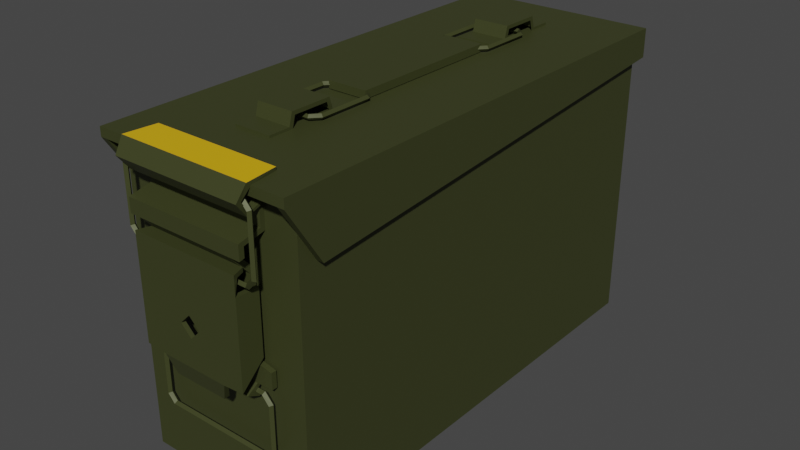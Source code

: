 # Source: ammo_can.blend  (saved by Blender 3.3.6; exported with 4.5.12 LTS)
import bpy
from mathutils import Matrix  # noqa: F401  (used for matrix-valued properties, if any)

bpy.ops.wm.read_factory_settings(use_empty=True)
scene = bpy.context.scene
scene.name = 'Scene'

# ---- collections
col_collection = bpy.data.collections.new('Collection'); scene.collection.children.link(col_collection)

# ---- materials (node trees are filled in below, after node groups)
mat_green = bpy.data.materials.new('green')
mat_green.use_transparent_shadow = False
mat_yellow = bpy.data.materials.new('yellow')
mat_yellow.alpha_threshold = 0.0
mat_yellow.use_transparent_shadow = False
mat_yellow.line_color = (0.0, 0.0, 0.0, 1.0)

# ---- material node trees
mat_green.use_nodes = True; mat_green.node_tree.nodes.clear()
_N = mat_green.node_tree.nodes; _L = mat_green.node_tree.links
n0 = _N.new('ShaderNodeBsdfPrincipled'); n0.name = 'Principled BSDF'; n0.location = (10, 300)
n0.distribution = 'GGX'
n0.subsurface_method = 'BURLEY'
n0.inputs[0].default_value = (0.05895, 0.06681, 0.02069, 1.0)
n0.inputs[1].default_value = 0.3088
n0.inputs[2].default_value = 0.5221
n0.inputs[3].default_value = 1.45
n0.inputs[13].default_value = 0.5441
n0.inputs[27].default_value = (0.0, 0.0, 0.0, 1.0)
n0.inputs[28].default_value = 1.0
n1 = _N.new('ShaderNodeOutputMaterial'); n1.name = 'Material Output'; n1.location = (300, 300)
_L.new(n0.outputs[0], n1.inputs[0])
n1.is_active_output = True
mat_yellow.use_nodes = True; mat_yellow.node_tree.nodes.clear()
_N = mat_yellow.node_tree.nodes; _L = mat_yellow.node_tree.links
n0 = _N.new('ShaderNodeOutputMaterial'); n0.name = 'Material Output'; n0.location = (300, 300)
n1 = _N.new('ShaderNodeBsdfPrincipled'); n1.name = 'Principled BSDF'; n1.location = (10, 300)
n1.distribution = 'GGX'
n1.subsurface_method = 'BURLEY'
n1.inputs[0].default_value = (0.8, 0.4634, 0.001999, 1.0)
n1.inputs[2].default_value = 0.1691
n1.inputs[3].default_value = 1.45
n1.inputs[13].default_value = 0.6691
n1.inputs[27].default_value = (0.0, 0.0, 0.0, 1.0)
n1.inputs[28].default_value = 1.0
_L.new(n1.outputs[0], n0.inputs[0])
n0.is_active_output = True

# ---- world
world_world = bpy.data.worlds.new('World'); scene.world = world_world
world_world.use_nodes = True; world_world.node_tree.nodes.clear()
_N = world_world.node_tree.nodes; _L = world_world.node_tree.links
n0 = _N.new('ShaderNodeOutputWorld'); n0.name = 'World Output'; n0.location = (300, 300)
n1 = _N.new('ShaderNodeBackground'); n1.name = 'Background'; n1.location = (10, 300)
n1.inputs[0].default_value = (0.05088, 0.05088, 0.05088, 1.0)
_L.new(n1.outputs[0], n0.inputs[0])
n0.is_active_output = True
world_world.color = (0.05088, 0.05088, 0.05088)
world_world.use_sun_shadow = False
world_world.sun_shadow_jitter_overblur = 0.0

# ---- meshes
me_cube_003 = bpy.data.meshes.new('Cube.003')
me_cube_003.from_pydata([(-0.0614, -0.1669, -0.1002), (-0.05777, -0.1633, 0.1002), (-0.0614, 0.1436, -0.1002), (-0.05777, 0.14, 0.1002), (0.0614, -0.1669, -0.1002), (0.05777, -0.1633, 0.1002), (0.0614, 0.1436, -0.1002), (0.05777, 0.14, 0.1002), (-0.03253, -0.1716, 0.0513), (0.03253, -0.1716, 0.0513), (-0.04312, -0.1716, -0.002401), (0.04312, -0.1716, -0.002401), (-0.03253, -0.1845, 0.06576), (0.03253, -0.1845, 0.06576), (0.03253, -0.1716, -9.473e-05), (-0.03253, -0.1716, -9.473e-05), (-0.04312, -0.1716, -0.01275), (0.04312, -0.1716, -0.01275), (0.03243, -0.1716, -0.01303), (-0.03243, -0.1716, -0.01303), (0.03243, -0.1789, -0.01742), (-0.03243, -0.1789, -0.01742), (0.03243, -0.1709, -0.02141), (-0.03243, -0.1709, -0.02141), (8.572e-10, -0.1716, 0.007776), (0.01782, -0.1716, 0.0256), (8.572e-10, -0.1716, 0.04343), (-0.04018, -0.1845, 0.06576), (-0.01782, -0.1716, 0.0256), (0.04018, -0.1845, 0.06576), (-0.04018, -0.1845, 0.07521), (0.04018, -0.1845, 0.07521), (-0.04018, -0.1699, 0.07825), (0.04018, -0.1699, 0.07825), (-0.04018, -0.1699, 0.0933), (0.04018, -0.1699, 0.0933), (-0.03752, -0.1715, -0.05913), (-0.03686, -0.1698, -0.05754), (-0.0362, -0.1715, -0.05594), (-0.03686, -0.1733, -0.05754), (-0.04311, -0.1715, -0.05291), (-0.04151, -0.1698, -0.05225), (-0.03992, -0.1715, -0.05159), (-0.04151, -0.1733, -0.05225), (-0.04151, -0.1733, -0.02273), (-0.03992, -0.1715, -0.02339), (-0.04151, -0.1698, -0.02273), (-0.04311, -0.1715, -0.02207), (-0.03686, -0.1733, -0.01745), (-0.0362, -0.1715, -0.01904), (-0.03686, -0.1698, -0.01745), (-0.03752, -0.1715, -0.01585), (0.03752, -0.1715, -0.05913), (0.03686, -0.1698, -0.05754), (0.0362, -0.1715, -0.05594), (0.03686, -0.1733, -0.05754), (0.04311, -0.1715, -0.05291), (0.04151, -0.1698, -0.05225), (0.03992, -0.1715, -0.05159), (0.04151, -0.1733, -0.05225), (0.04151, -0.1733, -0.02273), (0.03992, -0.1715, -0.02339), (0.04151, -0.1698, -0.02273), (0.04311, -0.1715, -0.02207), (0.03686, -0.1733, -0.01745), (0.0362, -0.1715, -0.01904), (0.03686, -0.1698, -0.01745), (0.03752, -0.1715, -0.01585), (0.03253, -0.1682, 0.0532), (-0.03253, -0.1682, 0.0532), (-0.03253, -0.1682, -9.473e-05), (-0.04312, -0.1682, -0.01275), (8.572e-10, -0.1682, 0.007776), (0.01782, -0.1682, 0.0256), (-0.04312, -0.1682, -0.002401), (-0.04018, -0.1811, 0.07282), (-0.03253, -0.1811, 0.06655), (0.03253, -0.1811, 0.06655), (0.04312, -0.1682, -0.002401), (0.03253, -0.1682, -9.473e-05), (8.572e-10, -0.1682, 0.04343), (-0.01782, -0.1682, 0.0256), (-0.03243, -0.168, -0.01359), (0.04312, -0.1682, -0.01275), (0.03243, -0.168, -0.01359), (0.03243, -0.1738, -0.01728), (-0.03243, -0.1738, -0.01728), (0.03243, -0.1687, -0.01984), (-0.03243, -0.1687, -0.01984), (0.04018, -0.1811, 0.06655), (-0.04018, -0.1811, 0.06655), (0.04018, -0.1811, 0.07282), (0.04018, -0.1665, 0.07585), (-0.04018, -0.1665, 0.07585), (0.04018, -0.1665, 0.0933), (-0.04018, -0.1665, 0.0933), (-0.0614, 0.0257, 0.01948), (-0.0614, 0.0257, 0.03963), (-0.0614, 0.06647, 0.01948), (-0.0614, 0.06647, 0.03963), (-0.0614, -0.03434, 0.01948), (-0.0614, -0.03434, 0.03963), (-0.0614, 0.01483, 0.01948), (-0.0614, 0.01483, 0.03963), (-0.0614, -0.05095, 0.01948), (-0.0614, -0.05095, 0.03963), (-0.0614, -0.06619, 0.01948), (-0.0614, -0.06453, 0.03963), (-0.0614, -0.1086, 0.01948), (-0.0614, -0.1086, 0.03963), (-0.0614, 0.01835, -0.009643), (-0.0614, -0.06785, 0.03963), (-0.0614, 0.01835, 0.0105), (-0.0614, 0.0675, -0.009643), (-0.0614, 0.0675, 0.0105), (-0.0614, -0.004979, -0.008579), (-0.0614, -0.01384, 0.000279), (-0.0614, 0.00388, 0.000279), (-0.0614, -0.004979, 0.009137), (-0.0614, -0.1083, -0.009643), (-0.0614, -0.1083, 0.0105), (-0.0614, -0.02758, -0.009643), (-0.0614, -0.02758, 0.0105), (-0.0614, 0.04321, -0.03723), (-0.0614, 0.04321, -0.01708), (-0.0614, 0.06612, -0.03723), (-0.0614, 0.06612, -0.01708), (-0.0614, -0.03713, -0.03723), (-0.0614, -0.03713, -0.01708), (-0.0614, 0.02896, -0.03723), (-0.0614, 0.02896, -0.01708), (-0.0614, -0.1069, -0.03723), (-0.0614, -0.1069, -0.01708), (-0.0614, -0.05356, -0.03723), (-0.0614, -0.05356, -0.01708), (-0.0614, 0.06254, -0.0833), (-0.0614, 0.06254, -0.06876), (-0.0614, -0.09783, -0.0833), (-0.0614, -0.09783, -0.06876), (-0.0614, -0.1669, 0.1002), (-0.0614, 0.1436, 0.1002), (0.0614, 0.1436, 0.1002), (0.0614, -0.1669, 0.1002), (-0.05777, -0.1633, -0.09612), (-0.05777, 0.14, -0.09612), (0.05777, 0.14, -0.09612), (0.05777, -0.1633, -0.09612)], [], [(101, 102, 100), (140, 6, 2), (141, 4, 6), (142, 0, 4), (6, 0, 2), (7, 146, 5), (10, 16, 15), (12, 30, 27), (15, 16, 14), (14, 19, 18), (14, 17, 11), (21, 18, 19), (23, 20, 21), (26, 25, 9), (25, 24, 14), (28, 26, 8), (24, 28, 15), (26, 9, 8), (25, 14, 9), (28, 8, 15), (24, 15, 14), (33, 30, 31), (31, 13, 29), (35, 32, 33), (9, 12, 8), (30, 13, 31), (40, 37, 36), (41, 38, 37), (38, 43, 39), (39, 40, 36), (48, 47, 44), (49, 46, 50), (50, 47, 51), (49, 44, 45), (45, 43, 42), (45, 41, 46), (47, 43, 44), (46, 40, 47), (53, 56, 52), (54, 57, 53), (54, 59, 58), (55, 56, 59), (64, 63, 67), (62, 65, 66), (63, 66, 67), (65, 60, 64), (61, 59, 60), (57, 61, 62), (59, 63, 60), (56, 62, 63), (54, 39, 55), (55, 36, 52), (53, 38, 54), (52, 37, 53), (67, 48, 64), (65, 48, 49), (66, 51, 67), (65, 50, 66), (76, 90, 75), (84, 86, 82), (85, 88, 86), (75, 92, 91), (91, 89, 77), (76, 68, 69), (77, 75, 91), (32, 75, 30), (18, 85, 84), (35, 95, 34), (9, 77, 13), (19, 86, 21), (33, 94, 35), (8, 76, 69), (23, 87, 22), (32, 95, 93), (14, 78, 79), (22, 85, 20), (28, 80, 26), (13, 89, 29), (23, 86, 88), (12, 90, 76), (26, 73, 25), (19, 71, 82), (9, 79, 68), (10, 71, 16), (29, 91, 31), (8, 70, 15), (17, 78, 11), (27, 75, 90), (24, 81, 28), (18, 83, 17), (25, 72, 24), (33, 91, 92), (15, 74, 10), (97, 98, 96), (104, 107, 105), (108, 111, 106), (106, 111, 107), (104, 101, 100), (112, 113, 110), (116, 117, 115), (120, 121, 119), (124, 125, 123), (128, 129, 127), (132, 133, 131), (127, 134, 128), (121, 134, 119), (128, 121, 130), (134, 132, 119), (115, 121, 116), (117, 110, 115), (115, 110, 130), (113, 124, 110), (110, 124, 130), (123, 130, 124), (121, 122, 116), (116, 122, 118), (110, 117, 112), (117, 118, 112), (96, 114, 112), (102, 118, 100), (118, 122, 100), (100, 122, 104), (106, 122, 120), (106, 120, 108), (112, 102, 96), (96, 103, 97), (140, 113, 114), (113, 2, 126), (126, 2, 125), (114, 98, 140), (98, 99, 140), (137, 135, 0), (138, 0, 131), (135, 2, 0), (138, 133, 127), (139, 140, 101), (140, 99, 97), (97, 103, 140), (103, 101, 140), (135, 136, 2), (136, 125, 2), (105, 107, 139), (107, 111, 139), (139, 101, 105), (135, 138, 136), (139, 111, 109), (131, 133, 138), (138, 137, 0), (131, 0, 132), (136, 138, 127), (136, 129, 123), (0, 139, 119), (125, 136, 123), (132, 0, 119), (139, 120, 119), (139, 108, 120), (139, 109, 108), (136, 127, 129), (3, 139, 1), (7, 140, 3), (5, 141, 7), (1, 142, 5), (144, 146, 145), (1, 144, 3), (5, 143, 1), (3, 145, 7), (115, 130, 121), (101, 103, 102), (140, 141, 6), (141, 142, 4), (142, 139, 0), (6, 4, 0), (7, 145, 146), (18, 17, 14), (14, 16, 19), (21, 20, 18), (23, 22, 20), (33, 32, 30), (35, 34, 32), (9, 13, 12), (30, 12, 13), (40, 41, 37), (41, 42, 38), (38, 42, 43), (39, 43, 40), (48, 51, 47), (49, 45, 46), (50, 46, 47), (49, 48, 44), (45, 44, 43), (45, 42, 41), (47, 40, 43), (46, 41, 40), (53, 57, 56), (54, 58, 57), (54, 55, 59), (55, 52, 56), (64, 60, 63), (62, 61, 65), (63, 62, 66), (65, 61, 60), (61, 58, 59), (57, 58, 61), (59, 56, 63), (56, 57, 62), (54, 38, 39), (55, 39, 36), (53, 37, 38), (52, 36, 37), (67, 51, 48), (65, 64, 48), (66, 50, 51), (65, 49, 50), (84, 85, 86), (85, 87, 88), (75, 93, 92), (76, 77, 68), (77, 76, 75), (32, 93, 75), (18, 20, 85), (35, 94, 95), (9, 68, 77), (19, 82, 86), (33, 92, 94), (8, 12, 76), (23, 88, 87), (32, 34, 95), (14, 11, 78), (22, 87, 85), (28, 81, 80), (13, 77, 89), (23, 21, 86), (12, 27, 90), (26, 80, 73), (19, 16, 71), (9, 14, 79), (10, 74, 71), (29, 89, 91), (8, 69, 70), (17, 83, 78), (27, 30, 75), (24, 72, 81), (18, 84, 83), (25, 73, 72), (33, 31, 91), (15, 70, 74), (97, 99, 98), (104, 106, 107), (108, 109, 111), (104, 105, 101), (112, 114, 113), (116, 118, 117), (120, 122, 121), (124, 126, 125), (128, 130, 129), (132, 134, 133), (127, 133, 134), (121, 128, 134), (113, 126, 124), (123, 129, 130), (96, 98, 114), (102, 112, 118), (106, 104, 122), (96, 102, 103), (140, 2, 113), (135, 137, 138), (3, 140, 139), (7, 141, 140), (5, 142, 141), (1, 139, 142), (144, 143, 146), (1, 143, 144), (5, 146, 143), (3, 144, 145)])
me_cube_003.polygons.foreach_set('material_index', [1, 0, 0, 0, 0, 0, 0, 0, 0, 0, 0, 0, 0, 0, 0, 0, 0, 0, 0, 0, 0, 0, 0, 0, 0, 0, 0, 0, 0, 0, 0, 0, 0, 0, 0, 0, 0, 0, 0, 0, 0, 0, 0, 0, 0, 0, 0, 0, 0, 0, 0, 0, 0, 0, 0, 0, 0, 0, 0, 0, 0, 0, 0, 0, 0, 0, 0, 0, 0, 0, 0, 0, 0, 0, 0, 0, 0, 0, 0, 0, 0, 0, 0, 0, 0, 0, 0, 0, 0, 0, 0, 0, 0, 1, 1, 1, 0, 0, 1, 1, 1, 1, 1, 1, 0, 0, 0, 0, 0, 0, 0, 0, 0, 0, 0, 0, 0, 0, 0, 0, 0, 0, 0, 0, 0, 0, 0, 0, 0, 0, 0, 0, 0, 0, 0, 0, 0, 0, 0, 0, 0, 0, 0, 0, 1, 0, 0, 0, 0, 0, 0, 0, 0, 0, 0, 0, 0, 0, 0, 0, 0, 0, 0, 0, 0, 0, 0, 1, 0, 0, 0, 0, 0, 0, 0, 0, 0, 0, 0, 0, 0, 0, 0, 0, 0, 0, 0, 0, 0, 0, 0, 0, 0, 0, 0, 0, 0, 0, 0, 0, 0, 0, 0, 0, 0, 0, 0, 0, 0, 0, 0, 0, 0, 0, 0, 0, 0, 0, 0, 0, 0, 0, 0, 0, 0, 0, 0, 0, 0, 0, 0, 0, 0, 0, 0, 0, 0, 0, 0, 0, 0, 0, 0, 0, 0, 0, 1, 1, 1, 0, 1, 1, 1, 1, 1, 1, 0, 0, 0, 0, 0, 0, 0, 0, 0, 1, 0, 0, 0, 0, 0, 0, 0, 0])
_uv = me_cube_003.uv_layers.new(name='UVMap')
_uv.uv.foreach_set('vector', [0.625, 0.0, 0.375, 0.25, 0.375, 0.0, 0.625, 0.25, 0.375, 0.5, 0.375, 0.25, 0.625, 0.5, 0.375, 0.75, 0.375, 0.5, 0.625, 0.75, 0.375, 1.0, 0.375, 0.75, 0.375, 0.5, 0.125, 0.75, 0.125, 0.5, 0.6324, 0.5029, 0.6324, 0.7471, 0.6324, 0.7471, 0.875, 0.75, 0.875, 0.75, 0.875, 0.75, 0.875, 0.75, 0.875, 0.75, 0.875, 0.75, 0.875, 0.75, 0.875, 0.75, 0.625, 0.75, 0.625, 0.75, 0.7917, 0.75, 0.7083, 0.75, 0.625, 0.75, 0.625, 0.75, 0.625, 0.75, 0.7917, 0.75, 0.7083, 0.75, 0.7917, 0.75, 0.7917, 0.75, 0.7083, 0.75, 0.7917, 0.75, 0.8486, 0.75, 0.6514, 0.75, 0.625, 0.75, 0.6514, 0.75, 0.6514, 0.75, 0.625, 0.75, 0.8486, 0.75, 0.8486, 0.75, 0.875, 0.75, 0.6514, 0.75, 0.8486, 0.75, 0.875, 0.75, 0.8486, 0.75, 0.625, 0.75, 0.875, 0.75, 0.6514, 0.75, 0.625, 0.75, 0.625, 0.75, 0.8486, 0.75, 0.875, 0.75, 0.875, 0.75, 0.6514, 0.75, 0.875, 0.75, 0.625, 0.75, 0.625, 0.75, 0.875, 0.75, 0.625, 0.75, 0.625, 0.75, 0.625, 0.75, 0.625, 0.75, 0.625, 0.75, 0.875, 0.75, 0.625, 0.75, 0.625, 0.75, 0.875, 0.75, 0.875, 0.75, 0.875, 0.75, 0.625, 0.75, 0.625, 0.75, 0.875, 0.5, 0.75, 0.75, 0.75, 0.5, 0.875, 0.75, 0.75, 1.0, 0.75, 0.75, 0.75, 0.0, 0.875, 0.25, 0.75, 0.25, 0.75, 0.25, 0.875, 0.5, 0.75, 0.5, 0.75, 0.25, 0.875, 0.5, 0.875, 0.25, 0.75, 1.0, 0.875, 0.75, 0.75, 0.75, 0.75, 0.75, 0.875, 0.5, 0.75, 0.5, 0.75, 0.0, 0.875, 0.25, 0.875, 0.0, 0.875, 0.0, 0.875, 0.25, 0.875, 0.0, 0.875, 1.0, 0.875, 0.75, 0.875, 0.75, 0.875, 0.5, 0.875, 0.25, 0.875, 0.25, 0.875, 0.75, 0.875, 0.5, 0.875, 0.5, 0.75, 0.75, 0.875, 0.5, 0.75, 0.5, 0.75, 1.0, 0.875, 0.75, 0.75, 0.75, 0.75, 0.0, 0.875, 0.25, 0.875, 0.0, 0.75, 0.25, 0.875, 0.5, 0.875, 0.25, 0.75, 0.25, 0.875, 0.5, 0.75, 0.5, 0.875, 0.75, 0.75, 1.0, 0.75, 0.75, 0.875, 0.5, 0.75, 0.75, 0.75, 0.5, 0.75, 0.0, 0.875, 0.25, 0.75, 0.25, 0.875, 0.0, 0.875, 0.25, 0.875, 0.25, 0.875, 0.75, 0.875, 1.0, 0.875, 0.75, 0.875, 0.25, 0.875, 0.5, 0.875, 0.25, 0.875, 0.5, 0.875, 0.75, 0.875, 0.5, 0.75, 0.0, 0.75, 0.25, 0.75, 0.25, 0.75, 0.25, 0.75, 0.5, 0.75, 0.5, 0.75, 0.75, 0.75, 1.0, 0.75, 1.0, 0.75, 0.5, 0.75, 0.75, 0.75, 0.75, 0.75, 0.5, 0.75, 0.25, 0.75, 0.25, 0.75, 0.0, 0.75, 0.25, 0.75, 0.0, 0.75, 0.75, 0.75, 0.5, 0.75, 0.5, 0.75, 1.0, 0.75, 0.75, 0.75, 0.75, 0.875, 0.75, 0.875, 0.75, 0.875, 0.75, 0.7083, 0.75, 0.7917, 0.75, 0.7917, 0.75, 0.7083, 0.75, 0.7917, 0.75, 0.7917, 0.75, 0.875, 0.75, 0.625, 0.75, 0.625, 0.75, 0.625, 0.75, 0.625, 0.75, 0.625, 0.75, 0.875, 0.75, 0.625, 0.75, 0.875, 0.75, 0.625, 0.75, 0.875, 0.75, 0.625, 0.75, 0.875, 0.75, 0.875, 0.75, 0.875, 0.75, 0.7083, 0.75, 0.7083, 0.75, 0.7083, 0.75, 0.625, 0.75, 0.875, 0.75, 0.875, 0.75, 0.625, 0.75, 0.625, 0.75, 0.625, 0.75, 0.7917, 0.75, 0.7917, 0.75, 0.7917, 0.75, 0.625, 0.75, 0.625, 0.75, 0.625, 0.75, 0.875, 0.75, 0.875, 0.75, 0.875, 0.75, 0.7917, 0.75, 0.7083, 0.75, 0.7083, 0.75, 0.875, 0.75, 0.875, 0.75, 0.875, 0.75, 0.625, 0.75, 0.625, 0.75, 0.625, 0.75, 0.7083, 0.75, 0.7083, 0.75, 0.7083, 0.75, 0.8486, 0.75, 0.8486, 0.75, 0.8486, 0.75, 0.625, 0.75, 0.625, 0.75, 0.625, 0.75, 0.7917, 0.75, 0.7917, 0.75, 0.7917, 0.75, 0.875, 0.75, 0.875, 0.75, 0.875, 0.75, 0.8486, 0.75, 0.6514, 0.75, 0.6514, 0.75, 0.7917, 0.75, 0.875, 0.75, 0.7917, 0.75, 0.625, 0.75, 0.625, 0.75, 0.625, 0.75, 0.875, 0.75, 0.875, 0.75, 0.875, 0.75, 0.625, 0.75, 0.625, 0.75, 0.625, 0.75, 0.875, 0.75, 0.875, 0.75, 0.875, 0.75, 0.625, 0.75, 0.625, 0.75, 0.625, 0.75, 0.875, 0.75, 0.875, 0.75, 0.875, 0.75, 0.6514, 0.75, 0.8486, 0.75, 0.8486, 0.75, 0.7083, 0.75, 0.625, 0.75, 0.625, 0.75, 0.6514, 0.75, 0.6514, 0.75, 0.6514, 0.75, 0.625, 0.75, 0.625, 0.75, 0.625, 0.75, 0.875, 0.75, 0.875, 0.75, 0.875, 0.75, 0.625, 0.0, 0.375, 0.25, 0.375, 0.0, 0.0, 0.0, 0.0, 0.0, 0.0, 0.0, 0.375, 0.0, 0.625, 0.25, 0.375, 0.25, 0.375, 0.25, 0.625, 0.25, 0.0, 0.0, 0.0, 0.0, 0.625, 0.0, 0.375, 0.0, 0.625, 0.0, 0.375, 0.25, 0.375, 0.0, 0.625, 0.0, 0.375, 0.25, 0.375, 0.0, 0.625, 0.0, 0.375, 0.25, 0.375, 0.0, 0.625, 0.0, 0.375, 0.25, 0.375, 0.0, 0.625, 0.0, 0.375, 0.25, 0.375, 0.0, 0.625, 0.0, 0.375, 0.25, 0.375, 0.0, 0.375, 0.0, 0.625, 0.25, 0.625, 0.0, 0.375, 0.25, 0.625, 0.25, 0.375, 0.0, 0.625, 0.0, 0.375, 0.25, 0.625, 0.25, 0.625, 0.25, 0.625, 0.0, 0.375, 0.0, 0.375, 0.0, 0.375, 0.25, 0.625, 0.0, 0.375, 0.25, 0.0, 0.0, 0.375, 0.0, 0.375, 0.0, 0.0, 0.0, 0.625, 0.25, 0.375, 0.25, 0.625, 0.0, 0.375, 0.0, 0.375, 0.0, 0.625, 0.0, 0.625, 0.25, 0.375, 0.0, 0.625, 0.25, 0.625, 0.0, 0.375, 0.25, 0.625, 0.25, 0.625, 0.0, 0.625, 0.0, 0.625, 0.25, 0.625, 0.25, 0.0, 0.0, 0.375, 0.25, 0.625, 0.0, 0.375, 0.25, 0.625, 0.25, 0.625, 0.0, 0.375, 0.0, 0.625, 0.25, 0.625, 0.0, 0.375, 0.25, 0.625, 0.25, 0.375, 0.0, 0.625, 0.25, 0.625, 0.25, 0.375, 0.0, 0.375, 0.0, 0.625, 0.25, 0.0, 0.0, 0.0, 0.0, 0.625, 0.25, 0.625, 0.0, 0.0, 0.0, 0.625, 0.0, 0.375, 0.0, 0.625, 0.0, 0.375, 0.25, 0.375, 0.0, 0.375, 0.0, 0.625, 0.25, 0.625, 0.0, 0.625, 0.25, 0.375, 0.25, 0.625, 0.25, 0.375, 0.25, 0.375, 0.25, 0.625, 0.25, 0.625, 0.25, 0.375, 0.25, 0.375, 0.25, 0.625, 0.25, 0.375, 0.25, 0.625, 0.25, 0.375, 0.25, 0.625, 0.25, 0.625, 0.25, 0.0, 0.0, 0.0, 0.0, 0.0, 0.0, 0.0, 0.0, 0.0, 0.0, 0.0, 0.0, 0.0, 0.0, 0.0, 0.0, 0.0, 0.0, 0.0, 0.0, 0.0, 0.0, 0.0, 0.0, 0.875, 0.75, 0.625, 0.25, 0.625, 0.0, 0.625, 0.25, 0.625, 0.25, 0.625, 0.0, 0.625, 0.0, 0.625, 0.25, 0.625, 0.25, 0.625, 0.25, 0.625, 0.0, 0.625, 0.25, 0.0, 0.0, 0.0, 0.0, 0.0, 0.0, 0.0, 0.0, 0.0, 0.0, 0.0, 0.0, 0.0, 0.0, 0.0, 0.0, 0.875, 0.75, 0.0, 0.0, 0.625, 0.25, 0.875, 0.75, 0.875, 0.75, 0.625, 0.0, 0.0, 0.0, 0.375, 0.0, 0.625, 0.25, 0.625, 0.0, 0.875, 0.75, 0.625, 0.25, 0.625, 0.0, 0.0, 0.0, 0.0, 0.0, 0.0, 0.0, 0.0, 0.0, 0.0, 0.0, 0.0, 0.0, 0.0, 0.0, 0.0, 0.0, 0.0, 0.0, 0.0, 0.0, 0.0, 0.0, 0.0, 0.0, 0.0, 0.0, 0.0, 0.0, 0.0, 0.0, 0.0, 0.0, 0.0, 0.0, 0.0, 0.0, 0.0, 0.0, 0.0, 0.0, 0.0, 0.0, 0.0, 0.0, 0.0, 0.0, 0.0, 0.0, 0.0, 0.0, 0.0, 0.0, 0.0, 0.0, 0.0, 0.0, 0.0, 0.0, 0.0, 0.0, 0.0, 0.0, 0.0, 0.0, 0.0, 0.0, 0.0, 0.0, 0.0, 0.0, 0.0, 0.0, 0.8676, 0.5029, 0.875, 0.75, 0.8676, 0.7471, 0.6324, 0.5029, 0.875, 0.5, 0.8676, 0.5029, 0.6324, 0.7471, 0.625, 0.5, 0.6324, 0.5029, 0.8676, 0.7471, 0.625, 0.75, 0.6324, 0.7471, 0.8676, 0.5029, 0.6324, 0.7471, 0.6324, 0.5029, 0.8676, 0.7471, 0.8676, 0.5029, 0.8676, 0.5029, 0.6324, 0.7471, 0.8676, 0.7471, 0.8676, 0.7471, 0.8676, 0.5029, 0.6324, 0.5029, 0.6324, 0.5029, 0.375, 0.0, 0.625, 0.25, 0.375, 0.25, 0.625, 0.0, 0.625, 0.25, 0.375, 0.25, 0.625, 0.25, 0.625, 0.5, 0.375, 0.5, 0.625, 0.5, 0.625, 0.75, 0.375, 0.75, 0.625, 0.75, 0.625, 1.0, 0.375, 1.0, 0.375, 0.5, 0.375, 0.75, 0.125, 0.75, 0.6324, 0.5029, 0.6324, 0.5029, 0.6324, 0.7471, 0.7083, 0.75, 0.625, 0.75, 0.625, 0.75, 0.625, 0.75, 0.875, 0.75, 0.7917, 0.75, 0.7917, 0.75, 0.7083, 0.75, 0.7083, 0.75, 0.7917, 0.75, 0.7083, 0.75, 0.7083, 0.75, 0.625, 0.75, 0.875, 0.75, 0.875, 0.75, 0.625, 0.75, 0.875, 0.75, 0.875, 0.75, 0.625, 0.75, 0.625, 0.75, 0.875, 0.75, 0.875, 0.75, 0.875, 0.75, 0.625, 0.75, 0.875, 0.5, 0.875, 0.75, 0.75, 0.75, 0.875, 0.75, 0.875, 1.0, 0.75, 1.0, 0.75, 0.0, 0.875, 0.0, 0.875, 0.25, 0.75, 0.25, 0.875, 0.25, 0.875, 0.5, 0.75, 0.25, 0.75, 0.5, 0.875, 0.5, 0.75, 1.0, 0.875, 1.0, 0.875, 0.75, 0.75, 0.75, 0.875, 0.75, 0.875, 0.5, 0.75, 0.0, 0.75, 0.25, 0.875, 0.25, 0.875, 0.0, 0.875, 0.25, 0.875, 0.25, 0.875, 1.0, 0.875, 1.0, 0.875, 0.75, 0.875, 0.5, 0.875, 0.5, 0.875, 0.25, 0.875, 0.75, 0.875, 0.75, 0.875, 0.5, 0.75, 0.75, 0.875, 0.75, 0.875, 0.5, 0.75, 1.0, 0.875, 1.0, 0.875, 0.75, 0.75, 0.0, 0.75, 0.25, 0.875, 0.25, 0.75, 0.25, 0.75, 0.5, 0.875, 0.5, 0.75, 0.25, 0.875, 0.25, 0.875, 0.5, 0.875, 0.75, 0.875, 1.0, 0.75, 1.0, 0.875, 0.5, 0.875, 0.75, 0.75, 0.75, 0.75, 0.0, 0.875, 0.0, 0.875, 0.25, 0.875, 0.0, 0.875, 0.0, 0.875, 0.25, 0.875, 0.75, 0.875, 1.0, 0.875, 1.0, 0.875, 0.25, 0.875, 0.5, 0.875, 0.5, 0.875, 0.5, 0.875, 0.75, 0.875, 0.75, 0.75, 0.0, 0.75, 0.0, 0.75, 0.25, 0.75, 0.25, 0.75, 0.25, 0.75, 0.5, 0.75, 0.75, 0.75, 0.75, 0.75, 1.0, 0.75, 0.5, 0.75, 0.5, 0.75, 0.75, 0.75, 0.5, 0.75, 0.5, 0.75, 0.25, 0.75, 0.0, 0.75, 0.25, 0.75, 0.25, 0.75, 0.75, 0.75, 0.75, 0.75, 0.5, 0.75, 1.0, 0.75, 1.0, 0.75, 0.75, 0.7083, 0.75, 0.7083, 0.75, 0.7917, 0.75, 0.7083, 0.75, 0.7083, 0.75, 0.7917, 0.75, 0.875, 0.75, 0.875, 0.75, 0.625, 0.75, 0.875, 0.75, 0.625, 0.75, 0.625, 0.75, 0.625, 0.75, 0.875, 0.75, 0.875, 0.75, 0.875, 0.75, 0.875, 0.75, 0.875, 0.75, 0.7083, 0.75, 0.7083, 0.75, 0.7083, 0.75, 0.625, 0.75, 0.625, 0.75, 0.875, 0.75, 0.625, 0.75, 0.625, 0.75, 0.625, 0.75, 0.7917, 0.75, 0.7917, 0.75, 0.7917, 0.75, 0.625, 0.75, 0.625, 0.75, 0.625, 0.75, 0.875, 0.75, 0.875, 0.75, 0.875, 0.75, 0.7917, 0.75, 0.7917, 0.75, 0.7083, 0.75, 0.875, 0.75, 0.875, 0.75, 0.875, 0.75, 0.625, 0.75, 0.625, 0.75, 0.625, 0.75, 0.7083, 0.75, 0.7083, 0.75, 0.7083, 0.75, 0.8486, 0.75, 0.8486, 0.75, 0.8486, 0.75, 0.625, 0.75, 0.625, 0.75, 0.625, 0.75, 0.7917, 0.75, 0.7917, 0.75, 0.7917, 0.75, 0.875, 0.75, 0.875, 0.75, 0.875, 0.75, 0.8486, 0.75, 0.8486, 0.75, 0.6514, 0.75, 0.7917, 0.75, 0.875, 0.75, 0.875, 0.75, 0.625, 0.75, 0.625, 0.75, 0.625, 0.75, 0.875, 0.75, 0.875, 0.75, 0.875, 0.75, 0.625, 0.75, 0.625, 0.75, 0.625, 0.75, 0.875, 0.75, 0.875, 0.75, 0.875, 0.75, 0.625, 0.75, 0.625, 0.75, 0.625, 0.75, 0.875, 0.75, 0.875, 0.75, 0.875, 0.75, 0.6514, 0.75, 0.6514, 0.75, 0.8486, 0.75, 0.7083, 0.75, 0.7083, 0.75, 0.625, 0.75, 0.6514, 0.75, 0.6514, 0.75, 0.6514, 0.75, 0.625, 0.75, 0.625, 0.75, 0.625, 0.75, 0.875, 0.75, 0.875, 0.75, 0.875, 0.75, 0.625, 0.0, 0.625, 0.25, 0.375, 0.25, 0.0, 0.0, 0.0, 0.0, 0.0, 0.0, 0.375, 0.0, 0.625, 0.0, 0.625, 0.25, 0.0, 0.0, 0.0, 0.0, 0.625, 0.0, 0.625, 0.0, 0.625, 0.25, 0.375, 0.25, 0.625, 0.0, 0.625, 0.25, 0.375, 0.25, 0.625, 0.0, 0.625, 0.25, 0.375, 0.25, 0.625, 0.0, 0.625, 0.25, 0.375, 0.25, 0.625, 0.0, 0.625, 0.25, 0.375, 0.25, 0.625, 0.0, 0.625, 0.25, 0.375, 0.25, 0.375, 0.0, 0.375, 0.25, 0.625, 0.25, 0.375, 0.25, 0.625, 0.0, 0.625, 0.25, 0.375, 0.25, 0.625, 0.25, 0.625, 0.0, 0.375, 0.0, 0.375, 0.25, 0.625, 0.25, 0.375, 0.0, 0.375, 0.25, 0.625, 0.25, 0.375, 0.25, 0.625, 0.0, 0.625, 0.25, 0.0, 0.0, 0.0, 0.0, 0.625, 0.25, 0.375, 0.0, 0.375, 0.25, 0.625, 0.25, 0.625, 0.25, 0.375, 0.25, 0.375, 0.25, 0.375, 0.0, 0.375, 0.25, 0.625, 0.25, 0.8676, 0.5029, 0.875, 0.5, 0.875, 0.75, 0.6324, 0.5029, 0.625, 0.5, 0.875, 0.5, 0.6324, 0.7471, 0.625, 0.75, 0.625, 0.5, 0.8676, 0.7471, 0.875, 0.75, 0.625, 0.75, 0.8676, 0.5029, 0.8676, 0.7471, 0.6324, 0.7471, 0.8676, 0.7471, 0.8676, 0.7471, 0.8676, 0.5029, 0.6324, 0.7471, 0.6324, 0.7471, 0.8676, 0.7471, 0.8676, 0.5029, 0.8676, 0.5029, 0.6324, 0.5029])
me_cube_003.materials.append(mat_green)
me_cube_003.materials.append(mat_yellow)
me_cube_003.use_remesh_fix_poles = True
me_cube_003.use_remesh_preserve_attributes = False
me_cube_003.update()
me_cube_001 = bpy.data.meshes.new('Cube.001')
me_cube_001.from_pydata([(-0.06605, -0.1786, 0.1048), (-0.06605, 0.1488, 0.1048), (0.06605, -0.1786, 0.1048), (0.06605, 0.1488, 0.1048), (-0.06605, -0.1786, 0.09887), (-0.06605, 0.1488, 0.08535), (0.06605, 0.1488, 0.08535), (0.06605, -0.1786, 0.09887), (0.01223, -0.0746, 0.1064), (0.01223, -0.1349, 0.1064), (-0.01223, -0.0746, 0.1064), (-0.01223, -0.1349, 0.1064), (0.01223, -0.08875, 0.1064), (0.01223, -0.09093, 0.1143), (0.01223, -0.1186, 0.1143), (0.01223, -0.1208, 0.1064), (-0.01223, -0.1208, 0.1064), (-0.01223, -0.1186, 0.1143), (-0.01223, -0.09093, 0.1143), (-0.01223, -0.08875, 0.1064), (0.01223, -0.1186, 0.104), (0.01223, -0.1349, 0.104), (-0.01223, -0.1349, 0.104), (-0.01223, -0.09092, 0.104), (-0.01223, -0.0746, 0.104), (0.01223, -0.0746, 0.104), (0.01223, -0.09092, 0.104), (0.01223, -0.093, 0.1119), (0.01223, -0.1165, 0.1119), (-0.01223, -0.1186, 0.104), (-0.01223, -0.1165, 0.1119), (-0.01223, -0.093, 0.1119), (0.01223, 0.1138, 0.1064), (0.01223, 0.05351, 0.1064), (-0.01223, 0.1138, 0.1064), (-0.01223, 0.05351, 0.1064), (0.01223, 0.09969, 0.1064), (0.01223, 0.09752, 0.1143), (0.01223, 0.06984, 0.1143), (0.01223, 0.06766, 0.1064), (-0.01223, 0.06766, 0.1064), (-0.01223, 0.06984, 0.1143), (-0.01223, 0.09752, 0.1143), (-0.01223, 0.09969, 0.1064), (0.01223, 0.06983, 0.104), (0.01223, 0.05351, 0.104), (-0.01223, 0.05351, 0.104), (-0.01223, 0.09753, 0.104), (-0.01223, 0.1138, 0.104), (0.01223, 0.1138, 0.104), (0.01223, 0.09753, 0.104), (0.01223, 0.09545, 0.1119), (0.01223, 0.07191, 0.1119), (-0.01223, 0.06983, 0.104), (-0.01223, 0.07191, 0.1119), (-0.01223, 0.09545, 0.1119), (-0.01259, -0.05974, 0.1075), (-0.01196, -0.06126, 0.1092), (-0.01133, -0.06278, 0.1075), (-0.01196, -0.06126, 0.1059), (-0.01791, -0.06566, 0.1075), (-0.01639, -0.06629, 0.1092), (-0.01487, -0.06692, 0.1075), (-0.01639, -0.06629, 0.1059), (-0.01639, -0.1016, 0.1059), (-0.01487, -0.101, 0.1075), (-0.01639, -0.1016, 0.1092), (-0.01791, -0.1022, 0.1075), (-0.01196, -0.1066, 0.1059), (-0.01133, -0.1051, 0.1075), (-0.01196, -0.1066, 0.1092), (-0.01259, -0.1081, 0.1075), (0.01259, -0.05974, 0.1075), (0.01196, -0.06126, 0.1092), (0.01133, -0.06278, 0.1075), (0.01196, -0.06126, 0.1059), (0.01791, -0.06566, 0.1075), (0.01639, -0.06629, 0.1092), (0.01487, -0.06692, 0.1075), (0.01639, -0.06629, 0.1059), (0.01639, -0.1016, 0.1059), (0.01487, -0.101, 0.1075), (0.01639, -0.1016, 0.1092), (0.01791, -0.1022, 0.1075), (0.01196, -0.1066, 0.1059), (0.01133, -0.1051, 0.1075), (0.01196, -0.1066, 0.1092), (0.01259, -0.1081, 0.1075), (-0.01259, 0.08521, 0.1075), (-0.01196, 0.08369, 0.1092), (-0.01133, 0.08217, 0.1075), (-0.01196, 0.08369, 0.1059), (-0.01791, 0.07929, 0.1075), (-0.01639, 0.07866, 0.1092), (-0.01487, 0.07803, 0.1075), (-0.01639, 0.07866, 0.1059), (-0.01639, 0.04335, 0.1059), (-0.01487, 0.04398, 0.1075), (-0.01639, 0.04335, 0.1092), (-0.01791, 0.04272, 0.1075), (-0.01196, 0.03832, 0.1059), (-0.01133, 0.03984, 0.1075), (-0.01196, 0.03832, 0.1092), (-0.01259, 0.03681, 0.1075), (0.01259, 0.08521, 0.1075), (0.01196, 0.08369, 0.1092), (0.01133, 0.08217, 0.1075), (0.01196, 0.08369, 0.1059), (0.01791, 0.07929, 0.1075), (0.01639, 0.07866, 0.1092), (0.01487, 0.07803, 0.1075), (0.01639, 0.07866, 0.1059), (0.01639, 0.04335, 0.1059), (0.01487, 0.04398, 0.1075), (0.01639, 0.04335, 0.1092), (0.01791, 0.04272, 0.1075), (0.01196, 0.03832, 0.1059), (0.01133, 0.03984, 0.1075), (0.01196, 0.03832, 0.1092), (0.01259, 0.03681, 0.1075), (0.01338, 0.04129, 0.1053), (0.01338, -0.06426, 0.1053), (-0.01338, -0.06426, 0.1053), (-0.01338, 0.04129, 0.1053), (0.01338, 0.04129, 0.1102), (0.01338, -0.06426, 0.1102), (-0.01338, -0.06426, 0.1102), (-0.01338, 0.04129, 0.1102), (-0.04481, -0.181, 0.1068), (0.04481, -0.181, 0.1068), (-0.04232, -0.1795, 0.088), (0.04232, -0.1795, 0.088), (-0.04234, -0.1598, 0.1068), (0.04234, -0.1598, 0.1068), (0.04481, -0.1782, 0.1045), (-0.04481, -0.1782, 0.1045), (0.04232, -0.1783, 0.08998), (-0.04232, -0.1783, 0.08998), (0.04234, -0.1598, 0.1044), (-0.04234, -0.1598, 0.1044), (0.04357, -0.1871, 0.09755), (-0.04357, -0.1871, 0.09755), (0.04357, -0.1838, 0.09774), (-0.04357, -0.1838, 0.09774), (-0.06605, -0.1546, 0.06166), (0.06605, -0.1546, 0.06166), (-0.06147, -0.1786, 0.09887), (-0.06147, 0.146, 0.08513), (0.06147, 0.146, 0.08513), (0.06147, -0.1786, 0.09887), (-0.06147, -0.1546, 0.06166), (0.06147, -0.1546, 0.06166), (-0.04232, -0.1707, 0.09101), (0.04232, -0.1707, 0.09101), (-0.04232, -0.1695, 0.1007), (0.04232, -0.1695, 0.1007), (-0.04232, -0.1666, 0.1007), (0.04232, -0.1666, 0.1007), (-0.04232, -0.1666, 0.1027), (0.04232, -0.1666, 0.1027), (-0.04232, -0.1708, 0.1027), (0.04232, -0.1708, 0.1027), (-0.04232, -0.1725, 0.09201), (0.04232, -0.1725, 0.09201), (-0.06147, 0.146, 0.1019), (0.06147, 0.146, 0.1019), (-0.06147, -0.1756, 0.1019), (0.06147, -0.1756, 0.1019)], [], [(1, 2, 3), (145, 6, 3), (144, 4, 0), (146, 0, 4), (12, 10, 19), (9, 16, 11), (15, 17, 16), (17, 13, 18), (13, 19, 18), (42, 36, 43), (41, 37, 42), (39, 41, 40), (33, 40, 35), (36, 34, 43), (16, 30, 29), (14, 27, 13), (8, 24, 10), (17, 31, 30), (15, 21, 20), (15, 28, 14), (12, 25, 8), (19, 31, 18), (11, 21, 9), (16, 22, 11), (12, 27, 26), (19, 24, 23), (40, 54, 53), (38, 51, 37), (32, 48, 34), (41, 55, 54), (39, 45, 44), (39, 52, 38), (36, 49, 32), (43, 55, 42), (35, 45, 33), (40, 46, 35), (36, 51, 50), (43, 48, 47), (60, 57, 56), (61, 58, 57), (58, 63, 59), (59, 60, 56), (68, 67, 64), (69, 66, 70), (70, 67, 71), (69, 64, 65), (65, 63, 62), (65, 61, 66), (67, 63, 64), (67, 61, 60), (73, 76, 72), (74, 77, 73), (74, 79, 78), (75, 76, 79), (84, 83, 87), (82, 85, 86), (83, 86, 87), (85, 80, 84), (81, 79, 80), (77, 81, 82), (79, 83, 80), (83, 77, 82), (75, 58, 59), (75, 56, 72), (73, 58, 74), (73, 56, 57), (84, 71, 68), (84, 69, 85), (86, 71, 87), (86, 69, 70), (92, 89, 88), (93, 90, 89), (90, 95, 91), (91, 92, 88), (100, 99, 96), (101, 98, 102), (102, 99, 103), (101, 96, 97), (97, 95, 94), (97, 93, 98), (99, 95, 96), (98, 92, 99), (105, 108, 104), (106, 109, 105), (106, 111, 110), (107, 108, 111), (116, 115, 119), (114, 117, 118), (115, 118, 119), (117, 112, 116), (113, 111, 112), (109, 113, 114), (111, 115, 112), (115, 109, 114), (107, 90, 91), (107, 88, 104), (105, 90, 106), (105, 88, 89), (116, 103, 100), (116, 101, 117), (118, 103, 119), (118, 101, 102), (122, 120, 121), (126, 124, 127), (120, 125, 121), (123, 124, 120), (122, 127, 123), (121, 126, 122), (130, 140, 141), (133, 128, 129), (133, 134, 138), (128, 143, 141), (130, 153, 131), (132, 135, 128), (133, 139, 132), (131, 142, 140), (129, 142, 134), (130, 143, 137), (141, 129, 128), (7, 151, 145), (4, 150, 146), (144, 147, 150), (145, 148, 6), (2, 149, 7), (0, 149, 2), (6, 147, 5), (6, 1, 3), (152, 155, 153), (154, 157, 155), (156, 159, 157), (158, 161, 159), (160, 163, 161), (154, 158, 156), (162, 154, 152), (159, 155, 157), (155, 163, 153), (137, 152, 130), (136, 153, 163), (162, 136, 163), (142, 137, 143), (143, 134, 142), (138, 135, 139), (1, 0, 2), (3, 2, 145), (2, 7, 145), (0, 1, 144), (1, 5, 144), (12, 8, 10), (9, 15, 16), (15, 14, 17), (17, 14, 13), (13, 12, 19), (42, 37, 36), (41, 38, 37), (39, 38, 41), (33, 39, 40), (36, 32, 34), (16, 17, 30), (14, 28, 27), (8, 25, 24), (17, 18, 31), (15, 9, 21), (15, 20, 28), (12, 26, 25), (19, 23, 31), (11, 22, 21), (16, 29, 22), (12, 13, 27), (19, 10, 24), (40, 41, 54), (38, 52, 51), (32, 49, 48), (41, 42, 55), (39, 33, 45), (39, 44, 52), (36, 50, 49), (43, 47, 55), (35, 46, 45), (40, 53, 46), (36, 37, 51), (43, 34, 48), (60, 61, 57), (61, 62, 58), (58, 62, 63), (59, 63, 60), (68, 71, 67), (69, 65, 66), (70, 66, 67), (69, 68, 64), (65, 64, 63), (65, 62, 61), (67, 60, 63), (67, 66, 61), (73, 77, 76), (74, 78, 77), (74, 75, 79), (75, 72, 76), (84, 80, 83), (82, 81, 85), (83, 82, 86), (85, 81, 80), (81, 78, 79), (77, 78, 81), (79, 76, 83), (83, 76, 77), (75, 74, 58), (75, 59, 56), (73, 57, 58), (73, 72, 56), (84, 87, 71), (84, 68, 69), (86, 70, 71), (86, 85, 69), (92, 93, 89), (93, 94, 90), (90, 94, 95), (91, 95, 92), (100, 103, 99), (101, 97, 98), (102, 98, 99), (101, 100, 96), (97, 96, 95), (97, 94, 93), (99, 92, 95), (98, 93, 92), (105, 109, 108), (106, 110, 109), (106, 107, 111), (107, 104, 108), (116, 112, 115), (114, 113, 117), (115, 114, 118), (117, 113, 112), (113, 110, 111), (109, 110, 113), (111, 108, 115), (115, 108, 109), (107, 106, 90), (107, 91, 88), (105, 89, 90), (105, 104, 88), (116, 119, 103), (116, 100, 101), (118, 102, 103), (118, 117, 101), (122, 123, 120), (126, 125, 124), (120, 124, 125), (123, 127, 124), (122, 126, 127), (121, 125, 126), (130, 131, 140), (133, 132, 128), (133, 129, 134), (128, 135, 143), (130, 152, 153), (132, 139, 135), (133, 138, 139), (131, 136, 142), (129, 140, 142), (130, 141, 143), (141, 140, 129), (7, 149, 151), (4, 144, 150), (144, 5, 147), (145, 151, 148), (0, 146, 149), (6, 148, 147), (6, 5, 1), (152, 154, 155), (154, 156, 157), (156, 158, 159), (158, 160, 161), (160, 162, 163), (154, 160, 158), (162, 160, 154), (159, 161, 155), (155, 161, 163), (137, 162, 152), (136, 131, 153), (162, 137, 136), (142, 136, 137), (143, 135, 134), (138, 134, 135), (148, 164, 147), (165, 166, 164), (146, 167, 149), (167, 165, 149), (165, 151, 149), (164, 150, 147), (166, 146, 164), (148, 165, 164), (165, 167, 166), (146, 166, 167), (165, 148, 151), (164, 146, 150)])
me_cube_001.polygons.foreach_set('material_index', [0, 0, 0, 0, 0, 0, 0, 0, 0, 0, 0, 0, 0, 0, 0, 0, 0, 0, 0, 0, 0, 0, 0, 0, 0, 0, 0, 0, 0, 0, 0, 0, 0, 0, 0, 0, 0, 0, 0, 0, 0, 0, 0, 0, 0, 0, 0, 0, 0, 0, 0, 0, 0, 0, 0, 0, 0, 0, 0, 0, 0, 0, 0, 0, 0, 0, 0, 0, 0, 0, 0, 0, 0, 0, 0, 0, 0, 0, 0, 0, 0, 0, 0, 0, 0, 0, 0, 0, 0, 0, 0, 0, 0, 0, 0, 0, 0, 0, 0, 0, 0, 0, 0, 0, 0, 0, 0, 0, 0, 1, 0, 0, 0, 0, 0, 0, 0, 0, 0, 0, 0, 0, 0, 0, 0, 0, 0, 0, 0, 0, 0, 0, 0, 0, 0, 0, 0, 0, 0, 0, 0, 0, 0, 0, 0, 0, 0, 0, 0, 0, 0, 0, 0, 0, 0, 0, 0, 0, 0, 0, 0, 0, 0, 0, 0, 0, 0, 0, 0, 0, 0, 0, 0, 0, 0, 0, 0, 0, 0, 0, 0, 0, 0, 0, 0, 0, 0, 0, 0, 0, 0, 0, 0, 0, 0, 0, 0, 0, 0, 0, 0, 0, 0, 0, 0, 0, 0, 0, 0, 0, 0, 0, 0, 0, 0, 0, 0, 0, 0, 0, 0, 0, 0, 0, 0, 0, 0, 0, 0, 0, 0, 0, 0, 0, 0, 0, 0, 0, 0, 0, 0, 0, 0, 0, 0, 0, 0, 0, 0, 0, 0, 0, 1, 0, 0, 0, 0, 0, 0, 0, 0, 0, 0, 0, 0, 0, 0, 0, 0, 0, 0, 0, 0, 0, 0, 0, 0, 0, 0, 0, 0, 0, 0, 0, 0, 0, 0, 0, 0, 0, 0, 0, 0, 0, 0, 0])
_uv = me_cube_001.uv_layers.new(name='UVMap')
_uv.uv.foreach_set('vector', [0.875, 0.5, 0.625, 0.75, 0.625, 0.5, 0.625, 0.7316, 0.625, 0.5, 0.625, 0.5, 0.875, 0.7316, 0.875, 0.75, 0.875, 0.75, 0.875, 0.75, 0.875, 0.75, 0.875, 0.75, 0.875, 0.7, 0.625, 0.75, 0.625, 0.7, 0.875, 0.5, 0.625, 0.55, 0.625, 0.5, 0.875, 0.55, 0.625, 0.6, 0.625, 0.55, 0.625, 0.6, 0.875, 0.65, 0.625, 0.65, 0.875, 0.65, 0.625, 0.7, 0.625, 0.65, 0.625, 0.65, 0.875, 0.7, 0.625, 0.7, 0.625, 0.6, 0.875, 0.65, 0.625, 0.65, 0.875, 0.55, 0.625, 0.6, 0.625, 0.55, 0.875, 0.5, 0.625, 0.55, 0.625, 0.5, 0.875, 0.7, 0.625, 0.75, 0.625, 0.7, 0.625, 0.55, 0.625, 0.6, 0.625, 0.55, 0.875, 0.6, 0.875, 0.65, 0.875, 0.65, 0.875, 0.75, 0.625, 0.75, 0.625, 0.75, 0.625, 0.6, 0.625, 0.65, 0.625, 0.6, 0.875, 0.55, 0.875, 0.5, 0.875, 0.55, 0.875, 0.55, 0.875, 0.6, 0.875, 0.6, 0.875, 0.7, 0.875, 0.75, 0.875, 0.75, 0.625, 0.7, 0.625, 0.65, 0.625, 0.65, 0.625, 0.5, 0.875, 0.5, 0.875, 0.5, 0.625, 0.55, 0.625, 0.5, 0.625, 0.5, 0.875, 0.7, 0.875, 0.65, 0.875, 0.7, 0.625, 0.7, 0.625, 0.75, 0.625, 0.7, 0.625, 0.55, 0.625, 0.6, 0.625, 0.55, 0.875, 0.6, 0.875, 0.65, 0.875, 0.65, 0.875, 0.75, 0.625, 0.75, 0.625, 0.75, 0.625, 0.6, 0.625, 0.65, 0.625, 0.6, 0.875, 0.55, 0.875, 0.5, 0.875, 0.55, 0.875, 0.55, 0.875, 0.6, 0.875, 0.6, 0.875, 0.7, 0.875, 0.75, 0.875, 0.75, 0.625, 0.7, 0.625, 0.65, 0.625, 0.65, 0.625, 0.5, 0.875, 0.5, 0.875, 0.5, 0.625, 0.55, 0.625, 0.5, 0.625, 0.5, 0.875, 0.7, 0.875, 0.65, 0.875, 0.7, 0.625, 0.7, 0.625, 0.75, 0.625, 0.7, 0.875, 0.5, 0.75, 0.75, 0.75, 0.5, 0.875, 0.75, 0.75, 1.0, 0.75, 0.75, 0.75, 0.0, 0.875, 0.25, 0.75, 0.25, 0.75, 0.25, 0.875, 0.5, 0.75, 0.5, 0.75, 0.25, 0.875, 0.5, 0.875, 0.25, 0.75, 1.0, 0.875, 0.75, 0.75, 0.75, 0.75, 0.75, 0.875, 0.5, 0.75, 0.5, 0.75, 0.0, 0.875, 0.25, 0.875, 0.0, 0.875, 0.0, 0.875, 0.25, 0.875, 0.0, 0.875, 1.0, 0.875, 0.75, 0.875, 0.75, 0.875, 0.5, 0.875, 0.25, 0.875, 0.25, 0.875, 0.5, 0.875, 0.75, 0.875, 0.5, 0.75, 0.75, 0.875, 0.5, 0.75, 0.5, 0.75, 1.0, 0.875, 0.75, 0.75, 0.75, 0.75, 0.0, 0.875, 0.25, 0.875, 0.0, 0.75, 0.25, 0.875, 0.5, 0.875, 0.25, 0.75, 0.25, 0.875, 0.5, 0.75, 0.5, 0.875, 0.75, 0.75, 1.0, 0.75, 0.75, 0.875, 0.5, 0.75, 0.75, 0.75, 0.5, 0.75, 0.0, 0.875, 0.25, 0.75, 0.25, 0.875, 0.0, 0.875, 0.25, 0.875, 0.25, 0.875, 0.75, 0.875, 1.0, 0.875, 0.75, 0.875, 0.25, 0.875, 0.5, 0.875, 0.25, 0.875, 0.5, 0.875, 0.75, 0.875, 0.75, 0.75, 0.25, 0.75, 0.0, 0.75, 0.25, 0.75, 0.25, 0.75, 0.5, 0.75, 0.5, 0.75, 0.75, 0.75, 1.0, 0.75, 1.0, 0.75, 0.75, 0.75, 0.5, 0.75, 0.75, 0.75, 0.25, 0.75, 0.5, 0.75, 0.25, 0.75, 0.25, 0.75, 0.0, 0.75, 0.0, 0.75, 0.75, 0.75, 0.5, 0.75, 0.5, 0.75, 0.75, 0.75, 1.0, 0.75, 0.75, 0.875, 0.5, 0.75, 0.75, 0.75, 0.5, 0.875, 0.75, 0.75, 1.0, 0.75, 0.75, 0.75, 0.0, 0.875, 0.25, 0.75, 0.25, 0.75, 0.25, 0.875, 0.5, 0.75, 0.5, 0.75, 0.25, 0.875, 0.5, 0.875, 0.25, 0.75, 1.0, 0.875, 0.75, 0.75, 0.75, 0.75, 0.75, 0.875, 0.5, 0.75, 0.5, 0.75, 0.0, 0.875, 0.25, 0.875, 0.0, 0.875, 0.0, 0.875, 0.25, 0.875, 0.0, 0.875, 1.0, 0.875, 0.75, 0.875, 0.75, 0.875, 0.5, 0.875, 0.25, 0.875, 0.25, 0.875, 0.75, 0.875, 0.5, 0.875, 0.5, 0.75, 0.75, 0.875, 0.5, 0.75, 0.5, 0.75, 1.0, 0.875, 0.75, 0.75, 0.75, 0.75, 0.0, 0.875, 0.25, 0.875, 0.0, 0.75, 0.25, 0.875, 0.5, 0.875, 0.25, 0.75, 0.25, 0.875, 0.5, 0.75, 0.5, 0.875, 0.75, 0.75, 1.0, 0.75, 0.75, 0.875, 0.5, 0.75, 0.75, 0.75, 0.5, 0.75, 0.0, 0.875, 0.25, 0.75, 0.25, 0.875, 0.0, 0.875, 0.25, 0.875, 0.25, 0.875, 0.75, 0.875, 1.0, 0.875, 0.75, 0.875, 0.25, 0.875, 0.5, 0.875, 0.25, 0.875, 0.5, 0.875, 0.75, 0.875, 0.75, 0.75, 0.25, 0.75, 0.0, 0.75, 0.25, 0.75, 0.25, 0.75, 0.5, 0.75, 0.5, 0.75, 0.75, 0.75, 1.0, 0.75, 1.0, 0.75, 0.75, 0.75, 0.5, 0.75, 0.75, 0.75, 0.25, 0.75, 0.5, 0.75, 0.25, 0.75, 0.25, 0.75, 0.0, 0.75, 0.0, 0.75, 0.75, 0.75, 0.5, 0.75, 0.5, 0.75, 0.75, 0.75, 1.0, 0.75, 0.75, 0.625, 0.6, 0.875, 0.65, 0.875, 0.6, 0.625, 0.6, 0.875, 0.65, 0.625, 0.65, 0.875, 0.65, 0.875, 0.6, 0.875, 0.6, 0.625, 0.65, 0.875, 0.65, 0.875, 0.65, 0.625, 0.6, 0.625, 0.65, 0.625, 0.65, 0.875, 0.6, 0.625, 0.6, 0.625, 0.6, 0.875, 0.75, 0.625, 0.75, 0.875, 0.75, 0.625, 0.75, 0.875, 0.75, 0.625, 0.75, 0.625, 0.75, 0.625, 0.75, 0.625, 0.75, 0.875, 0.75, 0.875, 0.75, 0.875, 0.75, 0.875, 0.75, 0.625, 0.75, 0.625, 0.75, 0.875, 0.75, 0.875, 0.75, 0.875, 0.75, 0.625, 0.75, 0.875, 0.75, 0.875, 0.75, 0.625, 0.75, 0.625, 0.75, 0.625, 0.75, 0.625, 0.75, 0.625, 0.75, 0.625, 0.75, 0.875, 0.75, 0.875, 0.75, 0.875, 0.75, 0.875, 0.75, 0.625, 0.75, 0.875, 0.75, 0.625, 0.75, 0.625, 0.7316, 0.625, 0.7316, 0.875, 0.75, 0.875, 0.7316, 0.875, 0.75, 0.875, 0.7316, 0.875, 0.5022, 0.875, 0.7316, 0.625, 0.7316, 0.625, 0.5022, 0.625, 0.5, 0.625, 0.75, 0.625, 0.75, 0.625, 0.75, 0.875, 0.75, 0.625, 0.75, 0.625, 0.75, 0.625, 0.5, 0.875, 0.5022, 0.875, 0.5, 0.625, 0.5, 0.875, 0.5, 0.625, 0.5, 0.875, 0.75, 0.625, 0.75, 0.625, 0.75, 0.875, 0.75, 0.625, 0.75, 0.625, 0.75, 0.875, 0.75, 0.625, 0.75, 0.625, 0.75, 0.875, 0.75, 0.625, 0.75, 0.625, 0.75, 0.875, 0.75, 0.625, 0.75, 0.625, 0.75, 0.875, 0.75, 0.875, 0.75, 0.875, 0.75, 0.875, 0.75, 0.875, 0.75, 0.875, 0.75, 0.625, 0.75, 0.625, 0.75, 0.625, 0.75, 0.625, 0.75, 0.625, 0.75, 0.625, 0.75, 0.875, 0.75, 0.875, 0.75, 0.875, 0.75, 0.625, 0.75, 0.625, 0.75, 0.625, 0.75, 0.875, 0.75, 0.625, 0.75, 0.625, 0.75, 0.625, 0.75, 0.875, 0.75, 0.875, 0.75, 0.875, 0.75, 0.625, 0.75, 0.625, 0.75, 0.625, 0.75, 0.875, 0.75, 0.875, 0.75, 0.875, 0.5, 0.875, 0.75, 0.625, 0.75, 0.625, 0.5, 0.625, 0.75, 0.625, 0.7316, 0.625, 0.75, 0.625, 0.75, 0.625, 0.7316, 0.875, 0.75, 0.875, 0.5, 0.875, 0.7316, 0.875, 0.5, 0.875, 0.5, 0.875, 0.7316, 0.875, 0.7, 0.875, 0.75, 0.625, 0.75, 0.875, 0.5, 0.875, 0.55, 0.625, 0.55, 0.875, 0.55, 0.875, 0.6, 0.625, 0.6, 0.625, 0.6, 0.875, 0.6, 0.875, 0.65, 0.875, 0.65, 0.875, 0.7, 0.625, 0.7, 0.625, 0.65, 0.875, 0.65, 0.875, 0.7, 0.625, 0.6, 0.875, 0.6, 0.875, 0.65, 0.875, 0.55, 0.875, 0.6, 0.625, 0.6, 0.875, 0.5, 0.875, 0.55, 0.625, 0.55, 0.875, 0.7, 0.875, 0.75, 0.625, 0.75, 0.625, 0.55, 0.625, 0.6, 0.625, 0.6, 0.875, 0.6, 0.875, 0.6, 0.875, 0.65, 0.875, 0.75, 0.875, 0.75, 0.625, 0.75, 0.625, 0.6, 0.625, 0.65, 0.625, 0.65, 0.875, 0.55, 0.875, 0.5, 0.875, 0.5, 0.875, 0.55, 0.875, 0.55, 0.875, 0.6, 0.875, 0.7, 0.875, 0.7, 0.875, 0.75, 0.625, 0.7, 0.625, 0.7, 0.625, 0.65, 0.625, 0.5, 0.625, 0.5, 0.875, 0.5, 0.625, 0.55, 0.625, 0.55, 0.625, 0.5, 0.875, 0.7, 0.875, 0.65, 0.875, 0.65, 0.625, 0.7, 0.625, 0.75, 0.625, 0.75, 0.625, 0.55, 0.625, 0.6, 0.625, 0.6, 0.875, 0.6, 0.875, 0.6, 0.875, 0.65, 0.875, 0.75, 0.875, 0.75, 0.625, 0.75, 0.625, 0.6, 0.625, 0.65, 0.625, 0.65, 0.875, 0.55, 0.875, 0.5, 0.875, 0.5, 0.875, 0.55, 0.875, 0.55, 0.875, 0.6, 0.875, 0.7, 0.875, 0.7, 0.875, 0.75, 0.625, 0.7, 0.625, 0.7, 0.625, 0.65, 0.625, 0.5, 0.625, 0.5, 0.875, 0.5, 0.625, 0.55, 0.625, 0.55, 0.625, 0.5, 0.875, 0.7, 0.875, 0.65, 0.875, 0.65, 0.625, 0.7, 0.625, 0.75, 0.625, 0.75, 0.875, 0.5, 0.875, 0.75, 0.75, 0.75, 0.875, 0.75, 0.875, 1.0, 0.75, 1.0, 0.75, 0.0, 0.875, 0.0, 0.875, 0.25, 0.75, 0.25, 0.875, 0.25, 0.875, 0.5, 0.75, 0.25, 0.75, 0.5, 0.875, 0.5, 0.75, 1.0, 0.875, 1.0, 0.875, 0.75, 0.75, 0.75, 0.875, 0.75, 0.875, 0.5, 0.75, 0.0, 0.75, 0.25, 0.875, 0.25, 0.875, 0.0, 0.875, 0.25, 0.875, 0.25, 0.875, 1.0, 0.875, 1.0, 0.875, 0.75, 0.875, 0.5, 0.875, 0.5, 0.875, 0.25, 0.875, 0.5, 0.875, 0.75, 0.875, 0.75, 0.75, 0.75, 0.875, 0.75, 0.875, 0.5, 0.75, 1.0, 0.875, 1.0, 0.875, 0.75, 0.75, 0.0, 0.75, 0.25, 0.875, 0.25, 0.75, 0.25, 0.75, 0.5, 0.875, 0.5, 0.75, 0.25, 0.875, 0.25, 0.875, 0.5, 0.875, 0.75, 0.875, 1.0, 0.75, 1.0, 0.875, 0.5, 0.875, 0.75, 0.75, 0.75, 0.75, 0.0, 0.875, 0.0, 0.875, 0.25, 0.875, 0.0, 0.875, 0.0, 0.875, 0.25, 0.875, 0.75, 0.875, 1.0, 0.875, 1.0, 0.875, 0.25, 0.875, 0.5, 0.875, 0.5, 0.875, 0.5, 0.875, 0.5, 0.875, 0.75, 0.75, 0.25, 0.75, 0.0, 0.75, 0.0, 0.75, 0.25, 0.75, 0.25, 0.75, 0.5, 0.75, 0.75, 0.75, 0.75, 0.75, 1.0, 0.75, 0.75, 0.75, 0.5, 0.75, 0.5, 0.75, 0.25, 0.75, 0.5, 0.75, 0.5, 0.75, 0.25, 0.75, 0.25, 0.75, 0.0, 0.75, 0.75, 0.75, 0.75, 0.75, 0.5, 0.75, 0.75, 0.75, 1.0, 0.75, 1.0, 0.875, 0.5, 0.875, 0.75, 0.75, 0.75, 0.875, 0.75, 0.875, 1.0, 0.75, 1.0, 0.75, 0.0, 0.875, 0.0, 0.875, 0.25, 0.75, 0.25, 0.875, 0.25, 0.875, 0.5, 0.75, 0.25, 0.75, 0.5, 0.875, 0.5, 0.75, 1.0, 0.875, 1.0, 0.875, 0.75, 0.75, 0.75, 0.875, 0.75, 0.875, 0.5, 0.75, 0.0, 0.75, 0.25, 0.875, 0.25, 0.875, 0.0, 0.875, 0.25, 0.875, 0.25, 0.875, 1.0, 0.875, 1.0, 0.875, 0.75, 0.875, 0.5, 0.875, 0.5, 0.875, 0.25, 0.875, 0.75, 0.875, 0.75, 0.875, 0.5, 0.75, 0.75, 0.875, 0.75, 0.875, 0.5, 0.75, 1.0, 0.875, 1.0, 0.875, 0.75, 0.75, 0.0, 0.75, 0.25, 0.875, 0.25, 0.75, 0.25, 0.75, 0.5, 0.875, 0.5, 0.75, 0.25, 0.875, 0.25, 0.875, 0.5, 0.875, 0.75, 0.875, 1.0, 0.75, 1.0, 0.875, 0.5, 0.875, 0.75, 0.75, 0.75, 0.75, 0.0, 0.875, 0.0, 0.875, 0.25, 0.875, 0.0, 0.875, 0.0, 0.875, 0.25, 0.875, 0.75, 0.875, 1.0, 0.875, 1.0, 0.875, 0.25, 0.875, 0.5, 0.875, 0.5, 0.875, 0.5, 0.875, 0.5, 0.875, 0.75, 0.75, 0.25, 0.75, 0.0, 0.75, 0.0, 0.75, 0.25, 0.75, 0.25, 0.75, 0.5, 0.75, 0.75, 0.75, 0.75, 0.75, 1.0, 0.75, 0.75, 0.75, 0.5, 0.75, 0.5, 0.75, 0.25, 0.75, 0.5, 0.75, 0.5, 0.75, 0.25, 0.75, 0.25, 0.75, 0.0, 0.75, 0.75, 0.75, 0.75, 0.75, 0.5, 0.75, 0.75, 0.75, 1.0, 0.75, 1.0, 0.625, 0.6, 0.625, 0.65, 0.875, 0.65, 0.625, 0.6, 0.875, 0.6, 0.875, 0.65, 0.875, 0.65, 0.875, 0.65, 0.875, 0.6, 0.625, 0.65, 0.625, 0.65, 0.875, 0.65, 0.625, 0.6, 0.625, 0.6, 0.625, 0.65, 0.875, 0.6, 0.875, 0.6, 0.625, 0.6, 0.875, 0.75, 0.625, 0.75, 0.625, 0.75, 0.625, 0.75, 0.875, 0.75, 0.875, 0.75, 0.625, 0.75, 0.625, 0.75, 0.625, 0.75, 0.875, 0.75, 0.875, 0.75, 0.875, 0.75, 0.875, 0.75, 0.875, 0.75, 0.625, 0.75, 0.875, 0.75, 0.875, 0.75, 0.875, 0.75, 0.625, 0.75, 0.625, 0.75, 0.875, 0.75, 0.625, 0.75, 0.625, 0.75, 0.625, 0.75, 0.625, 0.75, 0.625, 0.75, 0.625, 0.75, 0.875, 0.75, 0.875, 0.75, 0.875, 0.75, 0.875, 0.75, 0.625, 0.75, 0.625, 0.75, 0.625, 0.75, 0.625, 0.75, 0.625, 0.7316, 0.875, 0.75, 0.875, 0.7316, 0.875, 0.7316, 0.875, 0.7316, 0.875, 0.5, 0.875, 0.5022, 0.625, 0.7316, 0.625, 0.7316, 0.625, 0.5022, 0.875, 0.75, 0.875, 0.75, 0.625, 0.75, 0.625, 0.5, 0.625, 0.5022, 0.875, 0.5022, 0.625, 0.5, 0.875, 0.5, 0.875, 0.5, 0.875, 0.75, 0.875, 0.75, 0.625, 0.75, 0.875, 0.75, 0.875, 0.75, 0.625, 0.75, 0.875, 0.75, 0.875, 0.75, 0.625, 0.75, 0.875, 0.75, 0.875, 0.75, 0.625, 0.75, 0.875, 0.75, 0.875, 0.75, 0.625, 0.75, 0.875, 0.75, 0.875, 0.75, 0.875, 0.75, 0.875, 0.75, 0.875, 0.75, 0.875, 0.75, 0.625, 0.75, 0.625, 0.75, 0.625, 0.75, 0.625, 0.75, 0.625, 0.75, 0.625, 0.75, 0.875, 0.75, 0.875, 0.75, 0.875, 0.75, 0.625, 0.75, 0.625, 0.75, 0.625, 0.75, 0.875, 0.75, 0.875, 0.75, 0.625, 0.75, 0.625, 0.75, 0.625, 0.75, 0.875, 0.75, 0.875, 0.75, 0.875, 0.75, 0.625, 0.75, 0.625, 0.75, 0.625, 0.75, 0.875, 0.75, 0.625, 0.5022, 0.875, 0.5022, 0.875, 0.5022, 0.625, 0.5022, 0.875, 0.5022, 0.875, 0.5022, 0.875, 0.75, 0.625, 0.5022, 0.625, 0.75, 0.625, 0.5022, 0.625, 0.5022, 0.625, 0.75, 0.625, 0.5022, 0.625, 0.7316, 0.625, 0.75, 0.875, 0.5022, 0.875, 0.7316, 0.875, 0.5022, 0.875, 0.5022, 0.875, 0.75, 0.875, 0.5022, 0.625, 0.5022, 0.625, 0.5022, 0.875, 0.5022, 0.625, 0.5022, 0.625, 0.5022, 0.875, 0.5022, 0.875, 0.75, 0.875, 0.5022, 0.625, 0.5022, 0.625, 0.5022, 0.625, 0.5022, 0.625, 0.7316, 0.875, 0.5022, 0.875, 0.75, 0.875, 0.7316])
me_cube_001.materials.append(mat_green)
me_cube_001.materials.append(mat_yellow)
me_cube_001.use_remesh_fix_poles = True
me_cube_001.use_remesh_preserve_attributes = False
me_cube_001.update()
me_cube_002 = bpy.data.meshes.new('Cube.002')
me_cube_002.from_pydata([(-0.03673, -0.005493, -0.0397), (0.03673, -0.005493, -0.0397), (-0.03673, -0.005493, -0.1079), (0.03673, -0.005493, -0.1079), (-0.0411, -0.0003901, -0.0481), (-0.04044, 0.001337, -0.0465), (-0.03977, -0.0003901, -0.04491), (-0.04044, -0.002117, -0.0465), (-0.04669, -0.0003901, -0.04188), (-0.04509, 0.001337, -0.04122), (-0.0435, -0.0003901, -0.04056), (-0.04509, -0.002117, -0.04122), (-0.04509, -0.002117, -0.00464), (-0.0435, -0.0003901, -0.005301), (-0.04509, 0.001337, -0.00464), (-0.04669, -0.0003901, -0.003979), (-0.04044, -0.002117, 0.0006422), (-0.03977, -0.0003901, -0.0009537), (-0.04044, 0.001337, 0.0006422), (-0.0411, -0.0003901, 0.002238), (0.0411, -0.0003901, -0.0481), (0.04044, 0.001337, -0.0465), (0.03977, -0.0003901, -0.04491), (0.04044, -0.002117, -0.0465), (0.04669, -0.0003901, -0.04188), (0.04509, 0.001337, -0.04122), (0.0435, -0.0003901, -0.04056), (0.04509, -0.002117, -0.04122), (0.04509, -0.002117, -0.00464), (0.0435, -0.0003901, -0.005301), (0.04509, 0.001337, -0.00464), (0.04669, -0.0003901, -0.003979), (0.04044, -0.002117, 0.0006422), (0.03977, -0.0003901, -0.0009537), (0.04044, 0.001337, 0.0006422), (0.0411, -0.0003901, 0.002238), (0.03673, -0.005493, -0.052), (-0.03673, -0.005493, -0.052), (-0.03673, 0.009913, -0.09379), (0.03673, 0.009913, -0.09379), (0.03673, 0.009913, -0.05247), (-0.03673, 0.009913, -0.05247), (0.02281, -0.005493, -0.1089), (-0.02281, -0.005493, -0.1089), (0.01824, -0.00227, -0.1211), (-0.01824, -0.00227, -0.1211), (-1.863e-09, -0.005493, -0.07621), (0.00702, -0.005493, -0.08322), (-1.863e-09, -0.005493, -0.09024), (-0.00702, -0.005493, -0.08322), (-0.03392, 0.0029, -0.0397), (0.03392, 0.0029, -0.0397), (0.03585, -0.002658, -0.04239), (-0.03585, -0.002658, -0.04239), (-0.02281, -0.002658, -0.1088), (-0.03377, -0.002658, -0.1079), (0.03377, -0.002658, -0.052), (-0.03377, -0.002658, -0.052), (0.03377, -0.002658, -0.1079), (-1.863e-09, -0.002658, -0.07621), (-0.03377, 0.009913, -0.05247), (-0.03377, 0.009913, -0.09379), (0.03377, 0.009913, -0.09379), (0.03377, 0.009913, -0.05247), (0.02281, -0.002658, -0.1088), (-0.00702, -0.002658, -0.08322), (0.01824, 0.00121, -0.1208), (-0.01824, 0.00121, -0.1208), (0.00702, -0.002658, -0.08322), (-1.863e-09, -0.002658, -0.09024), (0.03392, 0.0029, -0.04239), (-0.03392, 0.0029, -0.04239)], [], [(49, 43, 48), (8, 5, 4), (9, 6, 5), (6, 11, 7), (7, 8, 4), (16, 15, 12), (17, 14, 18), (18, 15, 19), (17, 12, 13), (13, 11, 10), (13, 9, 14), (15, 11, 12), (15, 9, 8), (21, 24, 20), (22, 25, 21), (22, 27, 26), (23, 24, 27), (32, 31, 35), (30, 33, 34), (31, 34, 35), (33, 28, 32), (29, 27, 28), (25, 29, 30), (27, 31, 28), (31, 25, 30), (22, 7, 23), (23, 4, 20), (22, 5, 6), (20, 5, 21), (35, 16, 32), (32, 17, 33), (34, 19, 35), (33, 18, 34), (1, 46, 36), (39, 36, 3), (37, 38, 2), (45, 42, 43), (2, 49, 37), (51, 0, 1), (3, 47, 42), (36, 46, 47), (46, 37, 49), (43, 42, 48), (37, 46, 0), (0, 46, 1), (47, 3, 36), (42, 47, 48), (49, 2, 43), (65, 69, 54), (52, 56, 59), (56, 62, 58), (57, 61, 60), (64, 67, 54), (55, 57, 65), (53, 70, 52), (58, 64, 68), (56, 68, 59), (59, 65, 57), (54, 69, 64), (57, 53, 59), (53, 52, 59), (68, 56, 58), (64, 69, 68), (65, 54, 55), (36, 56, 52), (37, 0, 53), (46, 68, 47), (50, 53, 0), (42, 58, 3), (69, 49, 48), (60, 38, 41), (65, 46, 49), (39, 63, 40), (68, 48, 47), (44, 64, 42), (58, 39, 3), (54, 45, 43), (40, 56, 36), (51, 71, 50), (57, 41, 37), (55, 43, 2), (67, 44, 45), (52, 51, 1), (38, 55, 2), (36, 52, 1), (37, 53, 57), (8, 9, 5), (9, 10, 6), (6, 10, 11), (7, 11, 8), (16, 19, 15), (17, 13, 14), (18, 14, 15), (17, 16, 12), (13, 12, 11), (13, 10, 9), (15, 8, 11), (15, 14, 9), (21, 25, 24), (22, 26, 25), (22, 23, 27), (23, 20, 24), (32, 28, 31), (30, 29, 33), (31, 30, 34), (33, 29, 28), (29, 26, 27), (25, 26, 29), (27, 24, 31), (31, 24, 25), (22, 6, 7), (23, 7, 4), (22, 21, 5), (20, 4, 5), (35, 19, 16), (32, 16, 17), (34, 18, 19), (33, 17, 18), (39, 40, 36), (37, 41, 38), (45, 44, 42), (51, 50, 0), (56, 63, 62), (57, 55, 61), (64, 66, 67), (53, 71, 70), (46, 59, 68), (50, 71, 53), (42, 64, 58), (69, 65, 49), (60, 61, 38), (65, 59, 46), (39, 62, 63), (68, 69, 48), (44, 66, 64), (58, 62, 39), (54, 67, 45), (40, 63, 56), (51, 70, 71), (57, 60, 41), (55, 54, 43), (67, 66, 44), (52, 70, 51), (38, 61, 55)])
_uv = me_cube_002.uv_layers.new(name='UVMap')
_uv.uv.foreach_set('vector', [0.7917, 0.75, 0.7917, 0.75, 0.7083, 0.75, 0.875, 0.5, 0.75, 0.75, 0.75, 0.5, 0.875, 0.75, 0.75, 1.0, 0.75, 0.75, 0.75, 0.0, 0.875, 0.25, 0.75, 0.25, 0.75, 0.25, 0.875, 0.5, 0.75, 0.5, 0.75, 0.25, 0.875, 0.5, 0.875, 0.25, 0.75, 1.0, 0.875, 0.75, 0.75, 0.75, 0.75, 0.75, 0.875, 0.5, 0.75, 0.5, 0.75, 0.0, 0.875, 0.25, 0.875, 0.0, 0.875, 0.0, 0.875, 0.25, 0.875, 0.0, 0.875, 1.0, 0.875, 0.75, 0.875, 0.75, 0.875, 0.5, 0.875, 0.25, 0.875, 0.25, 0.875, 0.5, 0.875, 0.75, 0.875, 0.5, 0.75, 0.75, 0.875, 0.5, 0.75, 0.5, 0.75, 1.0, 0.875, 0.75, 0.75, 0.75, 0.75, 0.0, 0.875, 0.25, 0.875, 0.0, 0.75, 0.25, 0.875, 0.5, 0.875, 0.25, 0.75, 0.25, 0.875, 0.5, 0.75, 0.5, 0.875, 0.75, 0.75, 1.0, 0.75, 0.75, 0.875, 0.5, 0.75, 0.75, 0.75, 0.5, 0.75, 0.0, 0.875, 0.25, 0.75, 0.25, 0.875, 0.0, 0.875, 0.25, 0.875, 0.25, 0.875, 0.75, 0.875, 1.0, 0.875, 0.75, 0.875, 0.25, 0.875, 0.5, 0.875, 0.25, 0.875, 0.5, 0.875, 0.75, 0.875, 0.75, 0.75, 0.0, 0.75, 0.25, 0.75, 0.25, 0.75, 0.25, 0.75, 0.5, 0.75, 0.5, 0.75, 1.0, 0.75, 0.75, 0.75, 1.0, 0.75, 0.5, 0.75, 0.75, 0.75, 0.75, 0.75, 0.5, 0.75, 0.25, 0.75, 0.25, 0.75, 0.25, 0.75, 0.0, 0.75, 0.0, 0.75, 0.75, 0.75, 0.5, 0.75, 0.5, 0.75, 1.0, 0.75, 0.75, 0.75, 0.75, 0.625, 0.75, 0.875, 0.75, 0.625, 0.75, 0.625, 0.75, 0.625, 0.75, 0.625, 0.75, 0.875, 0.75, 0.875, 0.75, 0.875, 0.75, 0.7917, 0.75, 0.7083, 0.75, 0.7917, 0.75, 0.875, 0.75, 0.7917, 0.75, 0.875, 0.75, 0.625, 0.75, 0.875, 0.75, 0.625, 0.75, 0.625, 0.75, 0.625, 0.75, 0.7083, 0.75, 0.625, 0.75, 0.875, 0.75, 0.625, 0.75, 0.875, 0.75, 0.875, 0.75, 0.7917, 0.75, 0.7917, 0.75, 0.7083, 0.75, 0.7083, 0.75, 0.875, 0.75, 0.875, 0.75, 0.875, 0.75, 0.875, 0.75, 0.875, 0.75, 0.625, 0.75, 0.625, 0.75, 0.625, 0.75, 0.625, 0.75, 0.7083, 0.75, 0.625, 0.75, 0.7083, 0.75, 0.7917, 0.75, 0.875, 0.75, 0.7917, 0.75, 0.7917, 0.75, 0.7083, 0.75, 0.7917, 0.75, 0.625, 0.75, 0.625, 0.75, 0.875, 0.75, 0.625, 0.75, 0.625, 0.75, 0.625, 0.75, 0.875, 0.75, 0.875, 0.75, 0.875, 0.75, 0.7083, 0.75, 0.7917, 0.75, 0.7917, 0.75, 0.875, 0.75, 0.875, 0.75, 0.7917, 0.75, 0.875, 0.75, 0.625, 0.75, 0.625, 0.75, 0.625, 0.75, 0.7083, 0.75, 0.625, 0.75, 0.625, 0.75, 0.625, 0.75, 0.875, 0.75, 0.875, 0.75, 0.7917, 0.75, 0.875, 0.75, 0.7917, 0.75, 0.7083, 0.75, 0.7083, 0.75, 0.875, 0.75, 0.875, 0.75, 0.875, 0.75, 0.875, 0.75, 0.625, 0.75, 0.875, 0.75, 0.625, 0.75, 0.625, 0.75, 0.625, 0.75, 0.7083, 0.75, 0.7083, 0.75, 0.625, 0.75, 0.7917, 0.75, 0.7917, 0.75, 0.875, 0.75, 0.625, 0.75, 0.625, 0.75, 0.625, 0.75, 0.875, 0.75, 0.875, 0.75, 0.875, 0.75, 0.875, 0.75, 0.625, 0.75, 0.625, 0.75, 0.875, 0.75, 0.875, 0.75, 0.875, 0.75, 0.7083, 0.75, 0.625, 0.75, 0.625, 0.75, 0.7083, 0.75, 0.7917, 0.75, 0.7083, 0.75, 0.875, 0.75, 0.875, 0.75, 0.875, 0.75, 0.7917, 0.75, 0.875, 0.75, 0.7917, 0.75, 0.625, 0.75, 0.625, 0.75, 0.625, 0.75, 0.625, 0.75, 0.7083, 0.75, 0.625, 0.75, 0.7083, 0.75, 0.7083, 0.75, 0.7083, 0.75, 0.625, 0.75, 0.625, 0.75, 0.625, 0.75, 0.7917, 0.75, 0.7917, 0.75, 0.7917, 0.75, 0.625, 0.75, 0.625, 0.75, 0.625, 0.75, 0.625, 0.75, 0.875, 0.75, 0.875, 0.75, 0.875, 0.75, 0.875, 0.75, 0.875, 0.75, 0.875, 0.75, 0.7917, 0.75, 0.875, 0.75, 0.7917, 0.75, 0.7083, 0.75, 0.7917, 0.75, 0.625, 0.75, 0.625, 0.75, 0.625, 0.75, 0.875, 0.75, 0.875, 0.75, 0.875, 0.75, 0.625, 0.75, 0.625, 0.75, 0.625, 0.75, 0.875, 0.75, 0.875, 0.75, 0.875, 0.75, 0.875, 0.5, 0.875, 0.75, 0.75, 0.75, 0.875, 0.75, 0.875, 1.0, 0.75, 1.0, 0.75, 0.0, 0.875, 0.0, 0.875, 0.25, 0.75, 0.25, 0.875, 0.25, 0.875, 0.5, 0.75, 0.25, 0.75, 0.5, 0.875, 0.5, 0.75, 1.0, 0.875, 1.0, 0.875, 0.75, 0.75, 0.75, 0.875, 0.75, 0.875, 0.5, 0.75, 0.0, 0.75, 0.25, 0.875, 0.25, 0.875, 0.0, 0.875, 0.25, 0.875, 0.25, 0.875, 1.0, 0.875, 1.0, 0.875, 0.75, 0.875, 0.5, 0.875, 0.5, 0.875, 0.25, 0.875, 0.5, 0.875, 0.75, 0.875, 0.75, 0.75, 0.75, 0.875, 0.75, 0.875, 0.5, 0.75, 1.0, 0.875, 1.0, 0.875, 0.75, 0.75, 0.0, 0.75, 0.25, 0.875, 0.25, 0.75, 0.25, 0.75, 0.5, 0.875, 0.5, 0.75, 0.25, 0.875, 0.25, 0.875, 0.5, 0.875, 0.75, 0.875, 1.0, 0.75, 1.0, 0.875, 0.5, 0.875, 0.75, 0.75, 0.75, 0.75, 0.0, 0.875, 0.0, 0.875, 0.25, 0.875, 0.0, 0.875, 0.0, 0.875, 0.25, 0.875, 0.75, 0.875, 1.0, 0.875, 1.0, 0.875, 0.25, 0.875, 0.5, 0.875, 0.5, 0.875, 0.5, 0.875, 0.5, 0.875, 0.75, 0.75, 0.0, 0.75, 0.0, 0.75, 0.25, 0.75, 0.25, 0.75, 0.25, 0.75, 0.5, 0.75, 1.0, 0.75, 0.75, 0.75, 0.75, 0.75, 0.5, 0.75, 0.5, 0.75, 0.75, 0.75, 0.5, 0.75, 0.5, 0.75, 0.25, 0.75, 0.25, 0.75, 0.25, 0.75, 0.0, 0.75, 0.75, 0.75, 0.75, 0.75, 0.5, 0.75, 1.0, 0.75, 1.0, 0.75, 0.75, 0.625, 0.75, 0.625, 0.75, 0.625, 0.75, 0.875, 0.75, 0.875, 0.75, 0.875, 0.75, 0.7917, 0.75, 0.7083, 0.75, 0.7083, 0.75, 0.625, 0.75, 0.875, 0.75, 0.875, 0.75, 0.625, 0.75, 0.625, 0.75, 0.625, 0.75, 0.875, 0.75, 0.875, 0.75, 0.875, 0.75, 0.7083, 0.75, 0.7083, 0.75, 0.7917, 0.75, 0.875, 0.75, 0.875, 0.75, 0.625, 0.75, 0.875, 0.75, 0.875, 0.75, 0.625, 0.75, 0.875, 0.75, 0.875, 0.75, 0.875, 0.75, 0.7083, 0.75, 0.7083, 0.75, 0.625, 0.75, 0.7083, 0.75, 0.7917, 0.75, 0.7917, 0.75, 0.875, 0.75, 0.875, 0.75, 0.875, 0.75, 0.7917, 0.75, 0.875, 0.75, 0.875, 0.75, 0.625, 0.75, 0.625, 0.75, 0.625, 0.75, 0.625, 0.75, 0.7083, 0.75, 0.7083, 0.75, 0.7083, 0.75, 0.7083, 0.75, 0.7083, 0.75, 0.625, 0.75, 0.625, 0.75, 0.625, 0.75, 0.7917, 0.75, 0.7917, 0.75, 0.7917, 0.75, 0.625, 0.75, 0.625, 0.75, 0.625, 0.75, 0.625, 0.75, 0.625, 0.75, 0.875, 0.75, 0.875, 0.75, 0.875, 0.75, 0.875, 0.75, 0.875, 0.75, 0.7917, 0.75, 0.7917, 0.75, 0.7917, 0.75, 0.7083, 0.75, 0.7083, 0.75, 0.625, 0.75, 0.625, 0.75, 0.625, 0.75, 0.875, 0.75, 0.875, 0.75, 0.875, 0.75])
me_cube_002.materials.append(mat_green)
me_cube_002.materials.append(mat_yellow)
me_cube_002.use_remesh_fix_poles = True
me_cube_002.use_remesh_preserve_attributes = False
me_cube_002.update()

# ---- objects
ob_ammo_can = bpy.data.objects.new('ammo_can', me_cube_003)
ob_lid = bpy.data.objects.new('lid', me_cube_001)
ob_closing_mechanism = bpy.data.objects.new('closing_mechanism', me_cube_002)

# ---- transforms, parenting, visibility, modifiers, constraints
ob_ammo_can.location = (-5.862e-18, 0.0, 0.1)
ob_ammo_can.scale = (1.027, 1.027, 1.027)
ob_lid.location = (-5.862e-18, 0.0, 0.1)
ob_lid.scale = (1.027, 1.027, 1.027)
ob_closing_mechanism.location = (1.912e-09, -0.185, 0.2001)
ob_closing_mechanism.scale = (1.027, 1.027, 1.027)

# ---- collection membership
col_collection.objects.link(ob_ammo_can)
col_collection.objects.link(ob_lid)
col_collection.objects.link(ob_closing_mechanism)

# ---- scene / render settings (as saved in the file)
scene.frame_start = 1; scene.frame_end = 250; scene.frame_set(1)
scene.render.engine = 'BLENDER_EEVEE_NEXT'
scene.cycles.sampling_pattern = 'TABULATED_SOBOL'
scene.cycles.use_light_tree = False
scene.view_settings.view_transform = 'Filmic'
bpy.context.view_layer.update()

# ---- added for rendering (the .blend has no active camera and no usable light): camera, sun
cam_auto = bpy.data.cameras.new('AutoCamera')
cam_auto.lens = 50.0
cam_auto.sensor_width = 36.0
cam_auto.clip_end = 1000.0
ob_auto_camera = bpy.data.objects.new('AutoCamera', cam_auto)
scene.collection.objects.link(ob_auto_camera)
ob_auto_camera.location = (0.398819, -0.498222, 0.426338)
ob_auto_camera.rotation_euler = (1.09748, -7.21219e-08, 0.694738)
scene.camera = ob_auto_camera
light_auto_sun = bpy.data.lights.new('AutoSun', 'SUN')
light_auto_sun.energy = 3.0
light_auto_sun.angle = 0.0523599
ob_auto_sun = bpy.data.objects.new('AutoSun', light_auto_sun)
scene.collection.objects.link(ob_auto_sun)
ob_auto_sun.rotation_euler = (0.872665, 0.174533, 0.523599)
bpy.context.view_layer.update()
